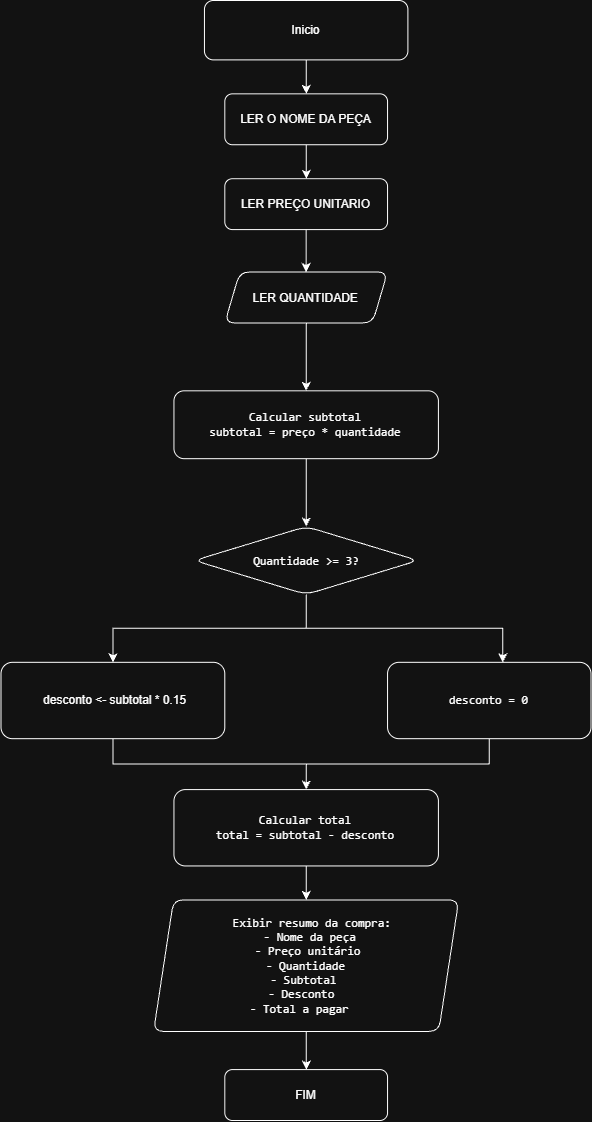

The diagram above was exported from draw.io. Its source (the exported page's mxGraphModel, read from the mxfile embedded in the PNG):
<mxGraphModel dx="1817" dy="1036" grid="1" gridSize="10" guides="1" tooltips="1" connect="1" arrows="1" fold="1" page="1" pageScale="1" pageWidth="827" pageHeight="1169" math="0" shadow="0">
  <root>
    <mxCell id="0" />
    <mxCell id="1" parent="0" />
    <mxCell id="JSAAH37ddP724k0mmIGA-57" connectable="0" parent="1" style="group" value="" vertex="1">
      <mxGeometry height="1120" width="590" x="120" y="20" as="geometry" />
    </mxCell>
    <mxCell id="JSAAH37ddP724k0mmIGA-34" edge="1" parent="JSAAH37ddP724k0mmIGA-57" source="JSAAH37ddP724k0mmIGA-3" style="edgeStyle=orthogonalEdgeStyle;rounded=0;orthogonalLoop=1;jettySize=auto;html=1;" target="JSAAH37ddP724k0mmIGA-33" value="">
      <mxGeometry relative="1" as="geometry" />
    </mxCell>
    <mxCell id="JSAAH37ddP724k0mmIGA-3" parent="JSAAH37ddP724k0mmIGA-57" style="rounded=1;whiteSpace=wrap;html=1;" value="Inicio" vertex="1">
      <mxGeometry height="59.393939393939405" width="203.44827586206895" x="203.44827586206895" as="geometry" />
    </mxCell>
    <mxCell id="JSAAH37ddP724k0mmIGA-36" edge="1" parent="JSAAH37ddP724k0mmIGA-57" source="JSAAH37ddP724k0mmIGA-33" style="edgeStyle=orthogonalEdgeStyle;rounded=0;orthogonalLoop=1;jettySize=auto;html=1;" target="JSAAH37ddP724k0mmIGA-35" value="">
      <mxGeometry relative="1" as="geometry" />
    </mxCell>
    <mxCell id="JSAAH37ddP724k0mmIGA-33" parent="JSAAH37ddP724k0mmIGA-57" style="rounded=1;whiteSpace=wrap;html=1;" value="LER O NOME DA PEÇA" vertex="1">
      <mxGeometry height="50.909090909090914" width="162.75862068965517" x="223.79310344827584" y="93.33333333333334" as="geometry" />
    </mxCell>
    <mxCell id="JSAAH37ddP724k0mmIGA-39" edge="1" parent="JSAAH37ddP724k0mmIGA-57" source="JSAAH37ddP724k0mmIGA-35" style="edgeStyle=orthogonalEdgeStyle;rounded=0;orthogonalLoop=1;jettySize=auto;html=1;" target="JSAAH37ddP724k0mmIGA-38" value="">
      <mxGeometry relative="1" as="geometry" />
    </mxCell>
    <mxCell id="JSAAH37ddP724k0mmIGA-35" parent="JSAAH37ddP724k0mmIGA-57" style="whiteSpace=wrap;html=1;rounded=1;" value="LER PREÇO UNITARIO" vertex="1">
      <mxGeometry height="50.909090909090914" width="162.75862068965517" x="223.79310344827584" y="178.1818181818182" as="geometry" />
    </mxCell>
    <mxCell id="JSAAH37ddP724k0mmIGA-41" edge="1" parent="JSAAH37ddP724k0mmIGA-57" source="JSAAH37ddP724k0mmIGA-38" style="edgeStyle=orthogonalEdgeStyle;rounded=0;orthogonalLoop=1;jettySize=auto;html=1;" target="JSAAH37ddP724k0mmIGA-40" value="">
      <mxGeometry relative="1" as="geometry" />
    </mxCell>
    <mxCell id="JSAAH37ddP724k0mmIGA-38" parent="JSAAH37ddP724k0mmIGA-57" style="shape=parallelogram;perimeter=parallelogramPerimeter;whiteSpace=wrap;html=1;shapeInside=1;fixedSize=1;rounded=1;size=15;" value="LER QUANTIDADE" vertex="1">
      <mxGeometry height="50.909090909090914" width="162.75862068965517" x="223.79310344827584" y="271.5151515151515" as="geometry" />
    </mxCell>
    <mxCell id="JSAAH37ddP724k0mmIGA-44" edge="1" parent="JSAAH37ddP724k0mmIGA-57" source="JSAAH37ddP724k0mmIGA-40" style="edgeStyle=orthogonalEdgeStyle;rounded=0;orthogonalLoop=1;jettySize=auto;html=1;" target="JSAAH37ddP724k0mmIGA-43" value="">
      <mxGeometry relative="1" as="geometry" />
    </mxCell>
    <mxCell id="JSAAH37ddP724k0mmIGA-40" parent="JSAAH37ddP724k0mmIGA-57" style="whiteSpace=wrap;html=1;rounded=1;" value="&lt;pre dir=&quot;ltr&quot;&gt;&lt;code&gt;Calcular subtotal&lt;br/&gt;subtotal = preço * quantidade&lt;/code&gt;&lt;/pre&gt;" vertex="1">
      <mxGeometry height="67.87878787878788" width="264.48275862068965" x="172.9310344827586" y="390.3030303030303" as="geometry" />
    </mxCell>
    <mxCell id="JSAAH37ddP724k0mmIGA-47" edge="1" parent="JSAAH37ddP724k0mmIGA-57" source="JSAAH37ddP724k0mmIGA-43" style="edgeStyle=orthogonalEdgeStyle;rounded=0;orthogonalLoop=1;jettySize=auto;html=1;" target="JSAAH37ddP724k0mmIGA-46" value="">
      <mxGeometry relative="1" as="geometry" />
    </mxCell>
    <mxCell id="JSAAH37ddP724k0mmIGA-48" edge="1" parent="JSAAH37ddP724k0mmIGA-57" source="JSAAH37ddP724k0mmIGA-43" style="edgeStyle=orthogonalEdgeStyle;rounded=0;orthogonalLoop=1;jettySize=auto;html=1;exitX=0.5;exitY=1;exitDx=0;exitDy=0;">
      <mxGeometry relative="1" as="geometry">
        <mxPoint x="501.83908045977006" y="661.818181818182" as="targetPoint" />
      </mxGeometry>
    </mxCell>
    <mxCell id="JSAAH37ddP724k0mmIGA-43" parent="JSAAH37ddP724k0mmIGA-57" style="rhombus;whiteSpace=wrap;html=1;shapeInside=1;rounded=1;" value="&lt;pre dir=&quot;ltr&quot;&gt;&lt;code&gt;Quantidade &amp;gt;= 3?&lt;/code&gt;&lt;/pre&gt;" vertex="1">
      <mxGeometry height="67.87878787878788" width="223.79310344827584" x="193.2758620689655" y="526.0606060606061" as="geometry" />
    </mxCell>
    <mxCell id="JSAAH37ddP724k0mmIGA-52" edge="1" parent="JSAAH37ddP724k0mmIGA-57" source="JSAAH37ddP724k0mmIGA-46" style="edgeStyle=orthogonalEdgeStyle;rounded=0;orthogonalLoop=1;jettySize=auto;html=1;exitX=0.5;exitY=1;exitDx=0;exitDy=0;entryX=0.5;entryY=0;entryDx=0;entryDy=0;" target="JSAAH37ddP724k0mmIGA-50">
      <mxGeometry relative="1" as="geometry" />
    </mxCell>
    <mxCell id="JSAAH37ddP724k0mmIGA-46" parent="JSAAH37ddP724k0mmIGA-57" style="whiteSpace=wrap;html=1;rounded=1;" value="&amp;nbsp;desconto &amp;lt;- subtotal * 0.15" vertex="1">
      <mxGeometry height="76.36363636363636" width="223.79310344827584" y="661.818181818182" as="geometry" />
    </mxCell>
    <mxCell id="JSAAH37ddP724k0mmIGA-51" edge="1" parent="JSAAH37ddP724k0mmIGA-57" source="JSAAH37ddP724k0mmIGA-49" style="edgeStyle=orthogonalEdgeStyle;rounded=0;orthogonalLoop=1;jettySize=auto;html=1;exitX=0.5;exitY=1;exitDx=0;exitDy=0;" target="JSAAH37ddP724k0mmIGA-50">
      <mxGeometry relative="1" as="geometry" />
    </mxCell>
    <mxCell id="JSAAH37ddP724k0mmIGA-49" parent="JSAAH37ddP724k0mmIGA-57" style="whiteSpace=wrap;html=1;rounded=1;" value="&lt;pre dir=&quot;ltr&quot;&gt;&lt;code&gt;desconto = 0&lt;/code&gt;&lt;/pre&gt;" vertex="1">
      <mxGeometry height="76.36363636363636" width="203.44827586206895" x="386.551724137931" y="661.818181818182" as="geometry" />
    </mxCell>
    <mxCell id="JSAAH37ddP724k0mmIGA-54" edge="1" parent="JSAAH37ddP724k0mmIGA-57" source="JSAAH37ddP724k0mmIGA-50" style="edgeStyle=orthogonalEdgeStyle;rounded=0;orthogonalLoop=1;jettySize=auto;html=1;" target="JSAAH37ddP724k0mmIGA-53" value="">
      <mxGeometry relative="1" as="geometry" />
    </mxCell>
    <mxCell id="JSAAH37ddP724k0mmIGA-50" parent="JSAAH37ddP724k0mmIGA-57" style="whiteSpace=wrap;html=1;rounded=1;" value="&lt;pre dir=&quot;ltr&quot;&gt;&lt;code&gt;Calcular total&lt;br/&gt;total = subtotal - desconto&lt;/code&gt;&lt;/pre&gt;" vertex="1">
      <mxGeometry height="76.36363636363636" width="264.48275862068965" x="172.9310344827586" y="789.0909090909091" as="geometry" />
    </mxCell>
    <mxCell id="JSAAH37ddP724k0mmIGA-56" edge="1" parent="JSAAH37ddP724k0mmIGA-57" source="JSAAH37ddP724k0mmIGA-53" style="edgeStyle=orthogonalEdgeStyle;rounded=0;orthogonalLoop=1;jettySize=auto;html=1;" target="JSAAH37ddP724k0mmIGA-55" value="">
      <mxGeometry relative="1" as="geometry" />
    </mxCell>
    <mxCell id="JSAAH37ddP724k0mmIGA-53" parent="JSAAH37ddP724k0mmIGA-57" style="shape=parallelogram;perimeter=parallelogramPerimeter;whiteSpace=wrap;html=1;shapeInside=1;fixedSize=1;rounded=1;" value="&lt;pre dir=&quot;ltr&quot;&gt;&lt;code&gt;Exibir resumo da compra:&lt;br/&gt;- Nome da peça&lt;br/&gt;- Preço unitário&lt;br/&gt;- Quantidade&lt;br/&gt;- Subtotal&lt;br/&gt;- Desconto&lt;br/&gt;- Total a pagar&lt;/code&gt;&lt;/pre&gt;" vertex="1">
      <mxGeometry height="131.51515151515153" width="305.17241379310343" x="152.58620689655172" y="899.3939393939394" as="geometry" />
    </mxCell>
    <mxCell id="JSAAH37ddP724k0mmIGA-55" parent="JSAAH37ddP724k0mmIGA-57" style="whiteSpace=wrap;html=1;rounded=1;" value="FIM" vertex="1">
      <mxGeometry height="50.909090909090914" width="162.75862068965517" x="223.79310344827584" y="1069.090909090909" as="geometry" />
    </mxCell>
  </root>
</mxGraphModel>